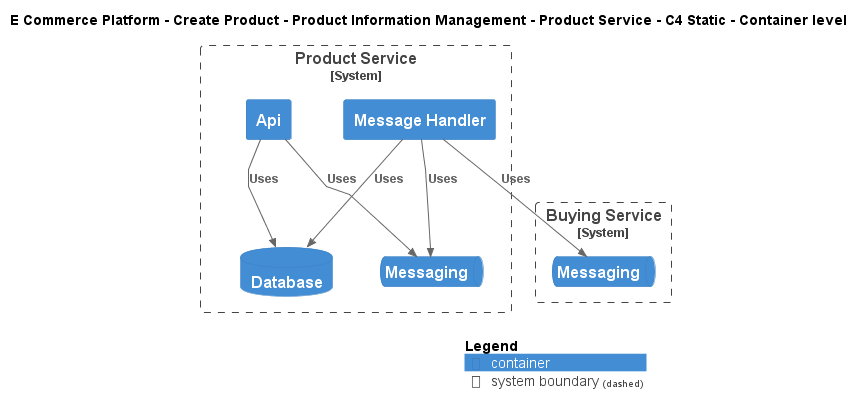

The diagram above was rendered by PlantUML. Its source (embedded in the PNG):
@startuml
!include ..\..\..\..\..\.c4s\C4_Container.puml

AddElementTag("c4interflow:lifecycle:new", $bgColor=green, $fontColor=#ffffff, $borderColor=green, $shadowing="False")
AddElementTag("c4interflow:lifecycle:changed", $bgColor=orange, $fontColor=#ffffff, $borderColor=orange, $shadowing="False")
AddElementTag("c4interflow:lifecycle:removed", $bgColor=red, $fontColor=#ffffff, $borderColor=red, $shadowing="False")

AddRelTag("c4interflow:lifecycle:new", $textColor=green, $lineColor=green)
AddRelTag("c4interflow:lifecycle:changed", $textColor=orange, $lineColor=orange)
AddRelTag("c4interflow:lifecycle:removed", $textColor=red, $lineColor=red)

SHOW_PERSON_PORTRAIT()
LAYOUT_TOP_DOWN()

skinparam linetype polyline

title E Commerce Platform - Create Product - Product Information Management - Product Service - C4 Static - Container level


System_Boundary(ECommercePlatform.CreateProduct.ProductInformationManagement.SoftwareSystems.ProductService, "Product Service") {
    Container(ECommercePlatform.CreateProduct.ProductInformationManagement.SoftwareSystems.ProductService.Containers.Api, "Api", "", "")
    ContainerDb(ECommercePlatform.CreateProduct.ProductInformationManagement.SoftwareSystems.ProductService.Containers.Database, "Database", "", "")
    ContainerQueue(ECommercePlatform.CreateProduct.ProductInformationManagement.SoftwareSystems.ProductService.Containers.Messaging, "Messaging", "", "")
    Container(ECommercePlatform.CreateProduct.ProductInformationManagement.SoftwareSystems.ProductService.Containers.MessageHandler, "Message Handler", "", "")
}

System_Boundary(ECommercePlatform.CreateProduct.BuyingAndMerchandising.SoftwareSystems.BuyingService, "Buying Service") {
    ContainerQueue(ECommercePlatform.CreateProduct.BuyingAndMerchandising.SoftwareSystems.BuyingService.Containers.Messaging, "Messaging", "", "")
}

Rel(ECommercePlatform.CreateProduct.ProductInformationManagement.SoftwareSystems.ProductService.Containers.Api, ECommercePlatform.CreateProduct.ProductInformationManagement.SoftwareSystems.ProductService.Containers.Database, "Uses")
Rel(ECommercePlatform.CreateProduct.ProductInformationManagement.SoftwareSystems.ProductService.Containers.Api, ECommercePlatform.CreateProduct.ProductInformationManagement.SoftwareSystems.ProductService.Containers.Messaging, "Uses")
Rel(ECommercePlatform.CreateProduct.ProductInformationManagement.SoftwareSystems.ProductService.Containers.MessageHandler, ECommercePlatform.CreateProduct.BuyingAndMerchandising.SoftwareSystems.BuyingService.Containers.Messaging, "Uses")
Rel(ECommercePlatform.CreateProduct.ProductInformationManagement.SoftwareSystems.ProductService.Containers.MessageHandler, ECommercePlatform.CreateProduct.ProductInformationManagement.SoftwareSystems.ProductService.Containers.Database, "Uses")
Rel(ECommercePlatform.CreateProduct.ProductInformationManagement.SoftwareSystems.ProductService.Containers.MessageHandler, ECommercePlatform.CreateProduct.ProductInformationManagement.SoftwareSystems.ProductService.Containers.Messaging, "Uses")


SHOW_LEGEND()
@enduml